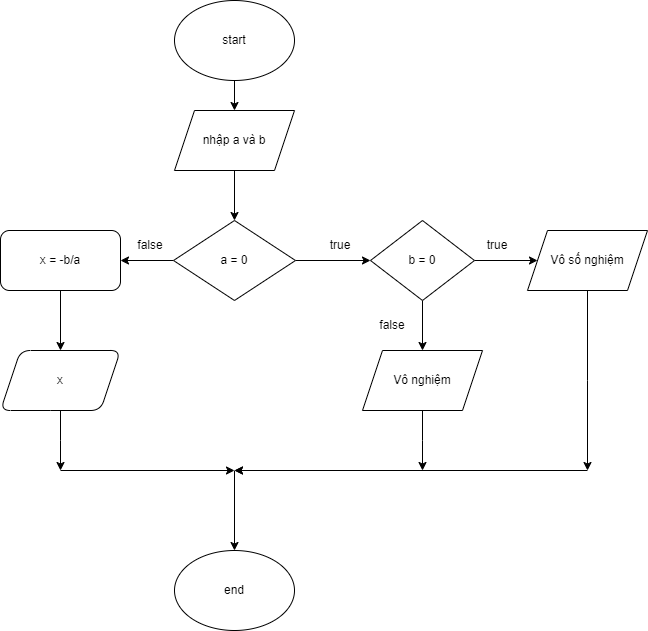

The diagram above was exported from draw.io. Its source (the exported page's mxGraphModel, read from the mxfile embedded in the PNG):
<mxGraphModel dx="750" dy="423" grid="1" gridSize="10" guides="1" tooltips="1" connect="1" arrows="1" fold="1" page="1" pageScale="1" pageWidth="827" pageHeight="1169" math="0" shadow="0">
  <root>
    <mxCell id="0" />
    <mxCell id="1" parent="0" />
    <mxCell id="fRTJDJF4vfmMGmUs1ASW-3" value="" style="edgeStyle=orthogonalEdgeStyle;rounded=0;orthogonalLoop=1;jettySize=auto;html=1;" edge="1" parent="1" source="fRTJDJF4vfmMGmUs1ASW-1" target="fRTJDJF4vfmMGmUs1ASW-2">
      <mxGeometry relative="1" as="geometry" />
    </mxCell>
    <mxCell id="fRTJDJF4vfmMGmUs1ASW-1" value="start" style="ellipse;whiteSpace=wrap;html=1;" vertex="1" parent="1">
      <mxGeometry x="354" y="10" width="120" height="80" as="geometry" />
    </mxCell>
    <mxCell id="fRTJDJF4vfmMGmUs1ASW-5" value="" style="edgeStyle=orthogonalEdgeStyle;rounded=0;orthogonalLoop=1;jettySize=auto;html=1;" edge="1" parent="1" source="fRTJDJF4vfmMGmUs1ASW-2" target="fRTJDJF4vfmMGmUs1ASW-4">
      <mxGeometry relative="1" as="geometry" />
    </mxCell>
    <mxCell id="fRTJDJF4vfmMGmUs1ASW-2" value="nhập a và b" style="shape=parallelogram;perimeter=parallelogramPerimeter;whiteSpace=wrap;html=1;fixedSize=1;" vertex="1" parent="1">
      <mxGeometry x="354" y="120" width="120" height="60" as="geometry" />
    </mxCell>
    <mxCell id="fRTJDJF4vfmMGmUs1ASW-7" value="" style="edgeStyle=orthogonalEdgeStyle;rounded=0;orthogonalLoop=1;jettySize=auto;html=1;" edge="1" parent="1" source="fRTJDJF4vfmMGmUs1ASW-4" target="fRTJDJF4vfmMGmUs1ASW-6">
      <mxGeometry relative="1" as="geometry" />
    </mxCell>
    <mxCell id="fRTJDJF4vfmMGmUs1ASW-10" value="" style="edgeStyle=orthogonalEdgeStyle;rounded=0;orthogonalLoop=1;jettySize=auto;html=1;" edge="1" parent="1" source="fRTJDJF4vfmMGmUs1ASW-4" target="fRTJDJF4vfmMGmUs1ASW-9">
      <mxGeometry relative="1" as="geometry" />
    </mxCell>
    <mxCell id="fRTJDJF4vfmMGmUs1ASW-4" value="a = 0" style="rhombus;whiteSpace=wrap;html=1;" vertex="1" parent="1">
      <mxGeometry x="353" y="230" width="122" height="80" as="geometry" />
    </mxCell>
    <mxCell id="fRTJDJF4vfmMGmUs1ASW-14" value="" style="edgeStyle=orthogonalEdgeStyle;rounded=0;orthogonalLoop=1;jettySize=auto;html=1;" edge="1" parent="1" source="fRTJDJF4vfmMGmUs1ASW-6" target="fRTJDJF4vfmMGmUs1ASW-13">
      <mxGeometry relative="1" as="geometry" />
    </mxCell>
    <mxCell id="fRTJDJF4vfmMGmUs1ASW-16" value="" style="edgeStyle=orthogonalEdgeStyle;rounded=0;orthogonalLoop=1;jettySize=auto;html=1;" edge="1" parent="1" source="fRTJDJF4vfmMGmUs1ASW-6" target="fRTJDJF4vfmMGmUs1ASW-15">
      <mxGeometry relative="1" as="geometry" />
    </mxCell>
    <mxCell id="fRTJDJF4vfmMGmUs1ASW-6" value="b = 0" style="rhombus;whiteSpace=wrap;html=1;" vertex="1" parent="1">
      <mxGeometry x="550" y="230" width="104" height="80" as="geometry" />
    </mxCell>
    <mxCell id="fRTJDJF4vfmMGmUs1ASW-20" value="" style="edgeStyle=orthogonalEdgeStyle;rounded=0;orthogonalLoop=1;jettySize=auto;html=1;" edge="1" parent="1" source="fRTJDJF4vfmMGmUs1ASW-9" target="fRTJDJF4vfmMGmUs1ASW-19">
      <mxGeometry relative="1" as="geometry" />
    </mxCell>
    <mxCell id="fRTJDJF4vfmMGmUs1ASW-9" value="x = -b/a" style="rounded=1;whiteSpace=wrap;html=1;" vertex="1" parent="1">
      <mxGeometry x="180" y="240" width="120" height="60" as="geometry" />
    </mxCell>
    <mxCell id="fRTJDJF4vfmMGmUs1ASW-11" value="true" style="text;html=1;align=center;verticalAlign=middle;whiteSpace=wrap;rounded=0;" vertex="1" parent="1">
      <mxGeometry x="490" y="240" width="60" height="30" as="geometry" />
    </mxCell>
    <mxCell id="fRTJDJF4vfmMGmUs1ASW-12" value="false" style="text;html=1;align=center;verticalAlign=middle;whiteSpace=wrap;rounded=0;" vertex="1" parent="1">
      <mxGeometry x="300" y="240" width="60" height="30" as="geometry" />
    </mxCell>
    <mxCell id="fRTJDJF4vfmMGmUs1ASW-28" value="" style="edgeStyle=orthogonalEdgeStyle;rounded=0;orthogonalLoop=1;jettySize=auto;html=1;" edge="1" parent="1" source="fRTJDJF4vfmMGmUs1ASW-13">
      <mxGeometry relative="1" as="geometry">
        <mxPoint x="602" y="480" as="targetPoint" />
      </mxGeometry>
    </mxCell>
    <mxCell id="fRTJDJF4vfmMGmUs1ASW-13" value="Vô nghiệm" style="shape=parallelogram;perimeter=parallelogramPerimeter;whiteSpace=wrap;html=1;fixedSize=1;" vertex="1" parent="1">
      <mxGeometry x="542" y="360" width="120" height="60" as="geometry" />
    </mxCell>
    <mxCell id="fRTJDJF4vfmMGmUs1ASW-24" value="" style="edgeStyle=orthogonalEdgeStyle;rounded=0;orthogonalLoop=1;jettySize=auto;html=1;" edge="1" parent="1" source="fRTJDJF4vfmMGmUs1ASW-15">
      <mxGeometry relative="1" as="geometry">
        <mxPoint x="767" y="480" as="targetPoint" />
      </mxGeometry>
    </mxCell>
    <mxCell id="fRTJDJF4vfmMGmUs1ASW-15" value="Vô số nghiệm" style="shape=parallelogram;perimeter=parallelogramPerimeter;whiteSpace=wrap;html=1;fixedSize=1;" vertex="1" parent="1">
      <mxGeometry x="707" y="240" width="120" height="60" as="geometry" />
    </mxCell>
    <mxCell id="fRTJDJF4vfmMGmUs1ASW-17" value="false" style="text;html=1;align=center;verticalAlign=middle;whiteSpace=wrap;rounded=0;" vertex="1" parent="1">
      <mxGeometry x="542" y="320" width="60" height="30" as="geometry" />
    </mxCell>
    <mxCell id="fRTJDJF4vfmMGmUs1ASW-18" value="true" style="text;html=1;align=center;verticalAlign=middle;whiteSpace=wrap;rounded=0;" vertex="1" parent="1">
      <mxGeometry x="647" y="240" width="60" height="30" as="geometry" />
    </mxCell>
    <mxCell id="fRTJDJF4vfmMGmUs1ASW-33" value="" style="edgeStyle=orthogonalEdgeStyle;rounded=0;orthogonalLoop=1;jettySize=auto;html=1;" edge="1" parent="1" source="fRTJDJF4vfmMGmUs1ASW-19">
      <mxGeometry relative="1" as="geometry">
        <mxPoint x="240" y="480" as="targetPoint" />
      </mxGeometry>
    </mxCell>
    <mxCell id="fRTJDJF4vfmMGmUs1ASW-19" value="x" style="shape=parallelogram;perimeter=parallelogramPerimeter;whiteSpace=wrap;html=1;fixedSize=1;rounded=1;" vertex="1" parent="1">
      <mxGeometry x="180" y="360" width="120" height="60" as="geometry" />
    </mxCell>
    <mxCell id="fRTJDJF4vfmMGmUs1ASW-26" value="" style="edgeStyle=orthogonalEdgeStyle;rounded=0;orthogonalLoop=1;jettySize=auto;html=1;" edge="1" parent="1">
      <mxGeometry relative="1" as="geometry">
        <mxPoint x="602" y="480" as="sourcePoint" />
        <mxPoint x="414" y="480" as="targetPoint" />
      </mxGeometry>
    </mxCell>
    <mxCell id="fRTJDJF4vfmMGmUs1ASW-31" value="" style="edgeStyle=orthogonalEdgeStyle;rounded=0;orthogonalLoop=1;jettySize=auto;html=1;" edge="1" parent="1">
      <mxGeometry relative="1" as="geometry">
        <mxPoint x="414" y="480" as="sourcePoint" />
        <mxPoint x="414" y="560" as="targetPoint" />
      </mxGeometry>
    </mxCell>
    <mxCell id="fRTJDJF4vfmMGmUs1ASW-29" value="" style="edgeStyle=orthogonalEdgeStyle;rounded=0;orthogonalLoop=1;jettySize=auto;html=1;entryX=0.7;entryY=0.667;entryDx=0;entryDy=0;entryPerimeter=0;" edge="1" parent="1">
      <mxGeometry relative="1" as="geometry">
        <mxPoint x="767" y="480" as="sourcePoint" />
        <mxPoint x="414" y="480" as="targetPoint" />
      </mxGeometry>
    </mxCell>
    <mxCell id="fRTJDJF4vfmMGmUs1ASW-35" value="" style="edgeStyle=orthogonalEdgeStyle;rounded=0;orthogonalLoop=1;jettySize=auto;html=1;" edge="1" parent="1">
      <mxGeometry relative="1" as="geometry">
        <mxPoint x="240" y="480" as="sourcePoint" />
        <mxPoint x="414" y="480" as="targetPoint" />
      </mxGeometry>
    </mxCell>
    <mxCell id="fRTJDJF4vfmMGmUs1ASW-36" value="" style="edgeStyle=orthogonalEdgeStyle;rounded=0;orthogonalLoop=1;jettySize=auto;html=1;" edge="1" parent="1">
      <mxGeometry relative="1" as="geometry">
        <mxPoint x="414" y="480" as="sourcePoint" />
        <mxPoint x="414" y="480" as="targetPoint" />
      </mxGeometry>
    </mxCell>
    <mxCell id="fRTJDJF4vfmMGmUs1ASW-37" value="end" style="ellipse;whiteSpace=wrap;html=1;" vertex="1" parent="1">
      <mxGeometry x="354" y="560" width="120" height="80" as="geometry" />
    </mxCell>
  </root>
</mxGraphModel>